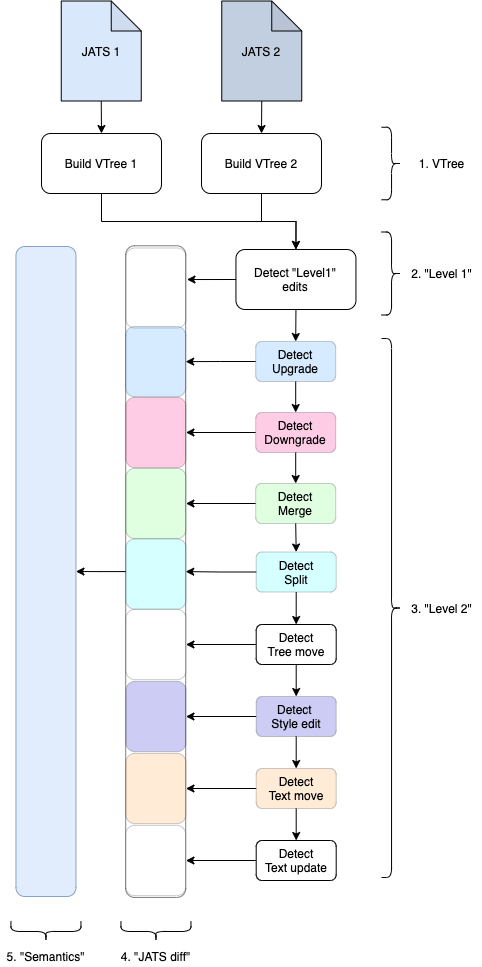

The diagram above was exported from draw.io. Its source (the exported page's mxGraphModel, read from the mxfile embedded in the PNG):
<mxGraphModel dx="1106" dy="3133" grid="1" gridSize="10" guides="1" tooltips="1" connect="1" arrows="1" fold="1" page="1" pageScale="1" pageWidth="3300" pageHeight="2339" math="0" shadow="0">
  <root>
    <mxCell id="0" />
    <mxCell id="1" parent="0" />
    <mxCell id="OmvH1lKaft9C_A4G5jsR-1" style="edgeStyle=orthogonalEdgeStyle;rounded=0;orthogonalLoop=1;jettySize=auto;html=1;exitX=0.5;exitY=1;exitDx=0;exitDy=0;entryX=0.5;entryY=0;entryDx=0;entryDy=0;" parent="1" source="6HnoFZBbPbKmfK4xUBCM-1" target="6HnoFZBbPbKmfK4xUBCM-2" edge="1">
      <mxGeometry relative="1" as="geometry">
        <mxPoint x="950" y="223" as="targetPoint" />
      </mxGeometry>
    </mxCell>
    <mxCell id="6HnoFZBbPbKmfK4xUBCM-1" value="Build VTree 1" style="rounded=1;whiteSpace=wrap;html=1;fillColor=none;" parent="1" vertex="1">
      <mxGeometry x="630" y="110" width="120" height="60" as="geometry" />
    </mxCell>
    <mxCell id="w9HWBsW0X3btWZetrRtz-31" style="edgeStyle=orthogonalEdgeStyle;rounded=0;orthogonalLoop=1;jettySize=auto;html=1;exitX=0.5;exitY=1;exitDx=0;exitDy=0;entryX=0.5;entryY=0;entryDx=0;entryDy=0;" parent="1" source="6HnoFZBbPbKmfK4xUBCM-2" target="w9HWBsW0X3btWZetrRtz-7" edge="1">
      <mxGeometry relative="1" as="geometry" />
    </mxCell>
    <mxCell id="w9HWBsW0X3btWZetrRtz-60" style="edgeStyle=orthogonalEdgeStyle;rounded=0;orthogonalLoop=1;jettySize=auto;html=1;exitX=0;exitY=0.5;exitDx=0;exitDy=0;entryX=0.394;entryY=-0.017;entryDx=0;entryDy=0;entryPerimeter=0;" parent="1" source="6HnoFZBbPbKmfK4xUBCM-2" target="w9HWBsW0X3btWZetrRtz-51" edge="1">
      <mxGeometry relative="1" as="geometry" />
    </mxCell>
    <mxCell id="6HnoFZBbPbKmfK4xUBCM-2" value="Detect &quot;Level1&quot;&lt;br&gt;edits" style="rounded=1;whiteSpace=wrap;html=1;fillColor=none;" parent="1" vertex="1">
      <mxGeometry x="824.45" y="226" width="120" height="60" as="geometry" />
    </mxCell>
    <mxCell id="w9HWBsW0X3btWZetrRtz-78" style="edgeStyle=orthogonalEdgeStyle;rounded=0;orthogonalLoop=1;jettySize=auto;html=1;exitX=0.5;exitY=1;exitDx=0;exitDy=0;exitPerimeter=0;entryX=0.5;entryY=0;entryDx=0;entryDy=0;" parent="1" source="OmvH1lKaft9C_A4G5jsR-3" target="6HnoFZBbPbKmfK4xUBCM-1" edge="1">
      <mxGeometry relative="1" as="geometry" />
    </mxCell>
    <mxCell id="OmvH1lKaft9C_A4G5jsR-3" value="JATS 1" style="shape=note;whiteSpace=wrap;html=1;backgroundOutline=1;darkOpacity=0.05;fillColor=#DAE8FC;" parent="1" vertex="1">
      <mxGeometry x="649.75" y="-22.5" width="80" height="100" as="geometry" />
    </mxCell>
    <mxCell id="w9HWBsW0X3btWZetrRtz-79" style="edgeStyle=orthogonalEdgeStyle;rounded=0;orthogonalLoop=1;jettySize=auto;html=1;exitX=0.5;exitY=1;exitDx=0;exitDy=0;exitPerimeter=0;entryX=0.5;entryY=0;entryDx=0;entryDy=0;" parent="1" source="OmvH1lKaft9C_A4G5jsR-4" target="OmvH1lKaft9C_A4G5jsR-5" edge="1">
      <mxGeometry relative="1" as="geometry" />
    </mxCell>
    <mxCell id="OmvH1lKaft9C_A4G5jsR-4" value="JATS 2" style="shape=note;whiteSpace=wrap;html=1;backgroundOutline=1;darkOpacity=0.05;fillColor=#C2CFE0;" parent="1" vertex="1">
      <mxGeometry x="810.25" y="-22.5" width="80" height="100" as="geometry" />
    </mxCell>
    <mxCell id="OmvH1lKaft9C_A4G5jsR-8" style="edgeStyle=orthogonalEdgeStyle;rounded=0;orthogonalLoop=1;jettySize=auto;html=1;exitX=0.5;exitY=1;exitDx=0;exitDy=0;entryX=0.5;entryY=0;entryDx=0;entryDy=0;" parent="1" source="OmvH1lKaft9C_A4G5jsR-5" target="6HnoFZBbPbKmfK4xUBCM-2" edge="1">
      <mxGeometry relative="1" as="geometry">
        <mxPoint x="950" y="223" as="targetPoint" />
      </mxGeometry>
    </mxCell>
    <mxCell id="OmvH1lKaft9C_A4G5jsR-5" value="Build VTree 2" style="rounded=1;whiteSpace=wrap;html=1;fillColor=none;" parent="1" vertex="1">
      <mxGeometry x="790" y="110" width="120" height="60" as="geometry" />
    </mxCell>
    <mxCell id="w9HWBsW0X3btWZetrRtz-81" style="edgeStyle=orthogonalEdgeStyle;rounded=0;orthogonalLoop=1;jettySize=auto;html=1;exitX=0.5;exitY=1;exitDx=0;exitDy=0;entryX=0.5;entryY=0;entryDx=0;entryDy=0;" parent="1" source="QGYhO5VbCsVp9dACa2sb-5" target="FVsDHqkCkpYcwp4XcC-X-1" edge="1">
      <mxGeometry relative="1" as="geometry" />
    </mxCell>
    <mxCell id="QGYhO5VbCsVp9dACa2sb-5" value="" style="rounded=1;whiteSpace=wrap;html=1;opacity=50;fillColor=none;rotation=90;" parent="1" vertex="1">
      <mxGeometry x="418.37" y="518.1" width="651.68" height="60" as="geometry" />
    </mxCell>
    <mxCell id="QGYhO5VbCsVp9dACa2sb-42" value="" style="shape=curlyBracket;whiteSpace=wrap;html=1;rounded=1;size=0.5;rotation=-180;" parent="1" vertex="1">
      <mxGeometry x="970.0500000000001" y="103.75" width="20" height="72.5" as="geometry" />
    </mxCell>
    <mxCell id="QGYhO5VbCsVp9dACa2sb-43" value="1. VTree" style="text;html=1;align=center;verticalAlign=middle;resizable=0;points=[];autosize=1;" parent="1" vertex="1">
      <mxGeometry x="1000.0500000000001" y="130" width="60" height="20" as="geometry" />
    </mxCell>
    <mxCell id="QGYhO5VbCsVp9dACa2sb-44" value="" style="shape=curlyBracket;whiteSpace=wrap;html=1;rounded=1;size=0.5;rotation=-180;" parent="1" vertex="1">
      <mxGeometry x="970.0500000000001" y="208.5" width="20" height="83" as="geometry" />
    </mxCell>
    <mxCell id="QGYhO5VbCsVp9dACa2sb-45" value="2. &quot;Level 1&quot;" style="text;html=1;align=center;verticalAlign=middle;resizable=0;points=[];autosize=1;" parent="1" vertex="1">
      <mxGeometry x="990.0500000000001" y="240" width="80" height="20" as="geometry" />
    </mxCell>
    <mxCell id="QGYhO5VbCsVp9dACa2sb-46" value="" style="shape=curlyBracket;whiteSpace=wrap;html=1;rounded=1;size=0.5;rotation=-180;" parent="1" vertex="1">
      <mxGeometry x="970.0500000000001" y="315" width="20" height="539" as="geometry" />
    </mxCell>
    <mxCell id="QGYhO5VbCsVp9dACa2sb-47" value="3. &quot;Level 2&quot;" style="text;html=1;align=center;verticalAlign=middle;resizable=0;points=[];autosize=1;" parent="1" vertex="1">
      <mxGeometry x="990.0500000000001" y="574.5" width="80" height="20" as="geometry" />
    </mxCell>
    <mxCell id="FVsDHqkCkpYcwp4XcC-X-1" value="" style="rounded=1;whiteSpace=wrap;html=1;opacity=80;fillColor=#dae8fc;strokeColor=#6c8ebf;rotation=90;" parent="1" vertex="1">
      <mxGeometry x="309.45" y="518" width="650" height="60" as="geometry" />
    </mxCell>
    <mxCell id="w9HWBsW0X3btWZetrRtz-29" style="edgeStyle=orthogonalEdgeStyle;rounded=0;orthogonalLoop=1;jettySize=auto;html=1;exitX=0.5;exitY=1;exitDx=0;exitDy=0;entryX=0.5;entryY=0;entryDx=0;entryDy=0;" parent="1" source="w9HWBsW0X3btWZetrRtz-7" target="w9HWBsW0X3btWZetrRtz-9" edge="1">
      <mxGeometry relative="1" as="geometry" />
    </mxCell>
    <mxCell id="w9HWBsW0X3btWZetrRtz-68" style="edgeStyle=orthogonalEdgeStyle;rounded=0;orthogonalLoop=1;jettySize=auto;html=1;exitX=0;exitY=0.5;exitDx=0;exitDy=0;entryX=0.5;entryY=0;entryDx=0;entryDy=0;" parent="1" source="w9HWBsW0X3btWZetrRtz-7" target="w9HWBsW0X3btWZetrRtz-52" edge="1">
      <mxGeometry relative="1" as="geometry" />
    </mxCell>
    <mxCell id="w9HWBsW0X3btWZetrRtz-7" value="Detect&lt;br&gt;Upgrade" style="rounded=1;whiteSpace=wrap;html=1;fillColor=#3399FF;opacity=20;" parent="1" vertex="1">
      <mxGeometry x="844.2" y="318" width="80" height="40" as="geometry" />
    </mxCell>
    <mxCell id="w9HWBsW0X3btWZetrRtz-34" style="edgeStyle=orthogonalEdgeStyle;rounded=0;orthogonalLoop=1;jettySize=auto;html=1;exitX=0.5;exitY=1;exitDx=0;exitDy=0;entryX=0.5;entryY=0;entryDx=0;entryDy=0;" parent="1" source="w9HWBsW0X3btWZetrRtz-9" target="w9HWBsW0X3btWZetrRtz-11" edge="1">
      <mxGeometry relative="1" as="geometry" />
    </mxCell>
    <mxCell id="w9HWBsW0X3btWZetrRtz-67" style="edgeStyle=orthogonalEdgeStyle;rounded=0;orthogonalLoop=1;jettySize=auto;html=1;exitX=0;exitY=0.5;exitDx=0;exitDy=0;entryX=0.5;entryY=0;entryDx=0;entryDy=0;" parent="1" source="w9HWBsW0X3btWZetrRtz-9" target="w9HWBsW0X3btWZetrRtz-53" edge="1">
      <mxGeometry relative="1" as="geometry" />
    </mxCell>
    <mxCell id="w9HWBsW0X3btWZetrRtz-9" value="Detect&lt;br&gt;Downgrade" style="rounded=1;whiteSpace=wrap;html=1;fillColor=#FF0080;opacity=20;" parent="1" vertex="1">
      <mxGeometry x="844.2" y="389" width="80" height="40" as="geometry" />
    </mxCell>
    <mxCell id="w9HWBsW0X3btWZetrRtz-32" style="edgeStyle=orthogonalEdgeStyle;rounded=0;orthogonalLoop=1;jettySize=auto;html=1;exitX=0.5;exitY=1;exitDx=0;exitDy=0;entryX=0.5;entryY=0;entryDx=0;entryDy=0;" parent="1" source="w9HWBsW0X3btWZetrRtz-11" target="w9HWBsW0X3btWZetrRtz-13" edge="1">
      <mxGeometry relative="1" as="geometry" />
    </mxCell>
    <mxCell id="w9HWBsW0X3btWZetrRtz-66" style="edgeStyle=orthogonalEdgeStyle;rounded=0;orthogonalLoop=1;jettySize=auto;html=1;exitX=0;exitY=0.5;exitDx=0;exitDy=0;" parent="1" source="w9HWBsW0X3btWZetrRtz-11" target="w9HWBsW0X3btWZetrRtz-54" edge="1">
      <mxGeometry relative="1" as="geometry" />
    </mxCell>
    <mxCell id="w9HWBsW0X3btWZetrRtz-11" value="Detect&lt;br&gt;Merge" style="rounded=1;whiteSpace=wrap;html=1;fillColor=#66FF66;opacity=20;" parent="1" vertex="1">
      <mxGeometry x="844.2" y="460" width="80" height="40" as="geometry" />
    </mxCell>
    <mxCell id="w9HWBsW0X3btWZetrRtz-33" style="edgeStyle=orthogonalEdgeStyle;rounded=0;orthogonalLoop=1;jettySize=auto;html=1;exitX=0.5;exitY=1;exitDx=0;exitDy=0;entryX=0.5;entryY=0;entryDx=0;entryDy=0;" parent="1" source="w9HWBsW0X3btWZetrRtz-13" target="w9HWBsW0X3btWZetrRtz-15" edge="1">
      <mxGeometry relative="1" as="geometry" />
    </mxCell>
    <mxCell id="w9HWBsW0X3btWZetrRtz-65" style="edgeStyle=orthogonalEdgeStyle;rounded=0;orthogonalLoop=1;jettySize=auto;html=1;exitX=0;exitY=0.5;exitDx=0;exitDy=0;entryX=0.5;entryY=0;entryDx=0;entryDy=0;" parent="1" source="w9HWBsW0X3btWZetrRtz-13" target="QGYhO5VbCsVp9dACa2sb-5" edge="1">
      <mxGeometry relative="1" as="geometry" />
    </mxCell>
    <mxCell id="w9HWBsW0X3btWZetrRtz-13" value="Detect&lt;br&gt;Split" style="rounded=1;whiteSpace=wrap;html=1;opacity=20;fillColor=#33FFFF;" parent="1" vertex="1">
      <mxGeometry x="844.7" y="528.5" width="80" height="40" as="geometry" />
    </mxCell>
    <mxCell id="w9HWBsW0X3btWZetrRtz-35" style="edgeStyle=orthogonalEdgeStyle;rounded=0;orthogonalLoop=1;jettySize=auto;html=1;exitX=0.5;exitY=1;exitDx=0;exitDy=0;entryX=0.5;entryY=0;entryDx=0;entryDy=0;" parent="1" source="w9HWBsW0X3btWZetrRtz-15" target="w9HWBsW0X3btWZetrRtz-17" edge="1">
      <mxGeometry relative="1" as="geometry" />
    </mxCell>
    <mxCell id="w9HWBsW0X3btWZetrRtz-69" style="edgeStyle=orthogonalEdgeStyle;rounded=0;orthogonalLoop=1;jettySize=auto;html=1;exitX=0;exitY=0.5;exitDx=0;exitDy=0;entryX=0.5;entryY=0;entryDx=0;entryDy=0;" parent="1" source="w9HWBsW0X3btWZetrRtz-15" target="w9HWBsW0X3btWZetrRtz-56" edge="1">
      <mxGeometry relative="1" as="geometry" />
    </mxCell>
    <mxCell id="w9HWBsW0X3btWZetrRtz-15" value="Detect&lt;br&gt;Tree move" style="rounded=1;whiteSpace=wrap;html=1;" parent="1" vertex="1">
      <mxGeometry x="844.7" y="601" width="80" height="40" as="geometry" />
    </mxCell>
    <mxCell id="w9HWBsW0X3btWZetrRtz-50" style="edgeStyle=orthogonalEdgeStyle;rounded=0;orthogonalLoop=1;jettySize=auto;html=1;exitX=0.5;exitY=1;exitDx=0;exitDy=0;entryX=0.5;entryY=0;entryDx=0;entryDy=0;" parent="1" source="w9HWBsW0X3btWZetrRtz-17" target="w9HWBsW0X3btWZetrRtz-19" edge="1">
      <mxGeometry relative="1" as="geometry" />
    </mxCell>
    <mxCell id="w9HWBsW0X3btWZetrRtz-70" style="edgeStyle=orthogonalEdgeStyle;rounded=0;orthogonalLoop=1;jettySize=auto;html=1;exitX=0;exitY=0.5;exitDx=0;exitDy=0;" parent="1" source="w9HWBsW0X3btWZetrRtz-17" target="w9HWBsW0X3btWZetrRtz-57" edge="1">
      <mxGeometry relative="1" as="geometry" />
    </mxCell>
    <mxCell id="w9HWBsW0X3btWZetrRtz-17" value="Detect &lt;br&gt;Style edit" style="rounded=1;whiteSpace=wrap;html=1;fillColor=#0000CC;opacity=20;" parent="1" vertex="1">
      <mxGeometry x="844.7" y="673" width="80" height="40" as="geometry" />
    </mxCell>
    <mxCell id="w9HWBsW0X3btWZetrRtz-37" style="edgeStyle=orthogonalEdgeStyle;rounded=0;orthogonalLoop=1;jettySize=auto;html=1;exitX=0.5;exitY=1;exitDx=0;exitDy=0;entryX=0.5;entryY=0;entryDx=0;entryDy=0;" parent="1" source="w9HWBsW0X3btWZetrRtz-19" target="w9HWBsW0X3btWZetrRtz-20" edge="1">
      <mxGeometry relative="1" as="geometry" />
    </mxCell>
    <mxCell id="w9HWBsW0X3btWZetrRtz-71" style="edgeStyle=orthogonalEdgeStyle;rounded=0;orthogonalLoop=1;jettySize=auto;html=1;exitX=0;exitY=0.5;exitDx=0;exitDy=0;entryX=0.5;entryY=0;entryDx=0;entryDy=0;" parent="1" source="w9HWBsW0X3btWZetrRtz-19" target="w9HWBsW0X3btWZetrRtz-58" edge="1">
      <mxGeometry relative="1" as="geometry" />
    </mxCell>
    <mxCell id="w9HWBsW0X3btWZetrRtz-19" value="Detect&lt;br&gt;Text move" style="rounded=1;whiteSpace=wrap;html=1;fillColor=#FF9933;opacity=20;" parent="1" vertex="1">
      <mxGeometry x="844.7" y="745" width="80" height="40" as="geometry" />
    </mxCell>
    <mxCell id="w9HWBsW0X3btWZetrRtz-72" style="edgeStyle=orthogonalEdgeStyle;rounded=0;orthogonalLoop=1;jettySize=auto;html=1;exitX=0;exitY=0.5;exitDx=0;exitDy=0;entryX=0.5;entryY=0;entryDx=0;entryDy=0;" parent="1" source="w9HWBsW0X3btWZetrRtz-20" edge="1">
      <mxGeometry relative="1" as="geometry">
        <mxPoint x="774.4550000000002" y="837" as="targetPoint" />
      </mxGeometry>
    </mxCell>
    <mxCell id="w9HWBsW0X3btWZetrRtz-20" value="Detect&lt;br&gt;Text update" style="rounded=1;whiteSpace=wrap;html=1;" parent="1" vertex="1">
      <mxGeometry x="844.7" y="817" width="80" height="40" as="geometry" />
    </mxCell>
    <mxCell id="w9HWBsW0X3btWZetrRtz-42" value="" style="shape=curlyBracket;whiteSpace=wrap;html=1;rounded=1;size=0.5;rotation=-90;" parent="1" vertex="1">
      <mxGeometry x="734.45" y="873" width="20" height="70" as="geometry" />
    </mxCell>
    <mxCell id="w9HWBsW0X3btWZetrRtz-43" value="4. &quot;JATS diff&quot;" style="text;html=1;align=center;verticalAlign=middle;resizable=0;points=[];autosize=1;" parent="1" vertex="1">
      <mxGeometry x="704.45" y="923" width="80" height="20" as="geometry" />
    </mxCell>
    <mxCell id="w9HWBsW0X3btWZetrRtz-51" value="" style="rounded=1;whiteSpace=wrap;html=1;opacity=20;rotation=90;fillColor=none;" parent="1" vertex="1">
      <mxGeometry x="704.45" y="234.5" width="80" height="60" as="geometry" />
    </mxCell>
    <mxCell id="w9HWBsW0X3btWZetrRtz-52" value="" style="rounded=1;whiteSpace=wrap;html=1;fillColor=#3399FF;opacity=20;rotation=90;" parent="1" vertex="1">
      <mxGeometry x="709.08" y="308.13" width="70.25" height="60" as="geometry" />
    </mxCell>
    <mxCell id="w9HWBsW0X3btWZetrRtz-53" value="" style="rounded=1;whiteSpace=wrap;html=1;opacity=20;rotation=90;fillColor=#FF0080;" parent="1" vertex="1">
      <mxGeometry x="709.32" y="379" width="70.25" height="60" as="geometry" />
    </mxCell>
    <mxCell id="w9HWBsW0X3btWZetrRtz-54" value="" style="rounded=1;whiteSpace=wrap;html=1;opacity=20;rotation=90;fillColor=#66FF66;" parent="1" vertex="1">
      <mxGeometry x="709.33" y="450" width="70.25" height="60" as="geometry" />
    </mxCell>
    <mxCell id="w9HWBsW0X3btWZetrRtz-55" value="" style="rounded=1;whiteSpace=wrap;html=1;opacity=20;rotation=90;fillColor=#33FFFF;" parent="1" vertex="1">
      <mxGeometry x="709.33" y="520.5" width="70.25" height="60" as="geometry" />
    </mxCell>
    <mxCell id="w9HWBsW0X3btWZetrRtz-56" value="" style="rounded=1;whiteSpace=wrap;html=1;opacity=20;rotation=90;fillColor=#FFFFFF;" parent="1" vertex="1">
      <mxGeometry x="709.33" y="591" width="70.25" height="60" as="geometry" />
    </mxCell>
    <mxCell id="w9HWBsW0X3btWZetrRtz-57" value="" style="rounded=1;whiteSpace=wrap;html=1;opacity=20;rotation=90;fillColor=#0000CC;" parent="1" vertex="1">
      <mxGeometry x="709.33" y="663" width="70.25" height="60" as="geometry" />
    </mxCell>
    <mxCell id="w9HWBsW0X3btWZetrRtz-58" value="" style="rounded=1;whiteSpace=wrap;html=1;opacity=20;rotation=90;fillColor=#FF9933;" parent="1" vertex="1">
      <mxGeometry x="709.33" y="735" width="70.25" height="60" as="geometry" />
    </mxCell>
    <mxCell id="w9HWBsW0X3btWZetrRtz-73" value="" style="rounded=1;whiteSpace=wrap;html=1;opacity=20;rotation=90;fillColor=#FFFFFF;" parent="1" vertex="1">
      <mxGeometry x="709.08" y="807" width="70.25" height="60" as="geometry" />
    </mxCell>
    <mxCell id="w9HWBsW0X3btWZetrRtz-76" value="" style="shape=curlyBracket;whiteSpace=wrap;html=1;rounded=1;size=0.5;rotation=-90;" parent="1" vertex="1">
      <mxGeometry x="624.45" y="873" width="20" height="70" as="geometry" />
    </mxCell>
    <mxCell id="w9HWBsW0X3btWZetrRtz-77" value="5. &quot;Semantics&quot;" style="text;html=1;align=center;verticalAlign=middle;resizable=0;points=[];autosize=1;" parent="1" vertex="1">
      <mxGeometry x="589.45" y="923" width="90" height="20" as="geometry" />
    </mxCell>
  </root>
</mxGraphModel>